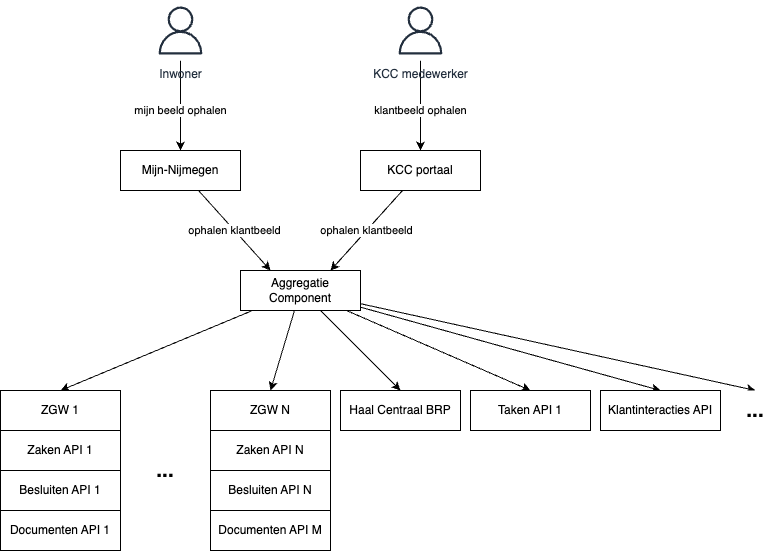

The diagram above was exported from draw.io. Its source (the exported page's mxGraphModel, read from the mxfile embedded in the PNG):
<mxGraphModel dx="1725" dy="1092" grid="1" gridSize="10" guides="1" tooltips="1" connect="1" arrows="1" fold="1" page="1" pageScale="1" pageWidth="827" pageHeight="1169" math="0" shadow="0">
  <root>
    <mxCell id="0" />
    <mxCell id="1" parent="0" />
    <mxCell id="28" style="edgeStyle=none;html=1;entryX=0.5;entryY=0;entryDx=0;entryDy=0;" edge="1" parent="1" source="2" target="23">
      <mxGeometry relative="1" as="geometry" />
    </mxCell>
    <mxCell id="29" style="edgeStyle=none;html=1;entryX=0.5;entryY=0;entryDx=0;entryDy=0;" edge="1" parent="1" source="2" target="24">
      <mxGeometry relative="1" as="geometry" />
    </mxCell>
    <mxCell id="30" style="edgeStyle=none;html=1;entryX=0.5;entryY=0;entryDx=0;entryDy=0;" edge="1" parent="1" source="2" target="18">
      <mxGeometry relative="1" as="geometry" />
    </mxCell>
    <mxCell id="31" style="edgeStyle=none;html=1;entryX=0.5;entryY=0;entryDx=0;entryDy=0;" edge="1" parent="1" source="2" target="25">
      <mxGeometry relative="1" as="geometry" />
    </mxCell>
    <mxCell id="32" style="edgeStyle=none;html=1;entryX=0.5;entryY=0;entryDx=0;entryDy=0;" edge="1" parent="1" source="2" target="27">
      <mxGeometry relative="1" as="geometry" />
    </mxCell>
    <mxCell id="35" style="edgeStyle=none;html=1;entryX=0.5;entryY=0;entryDx=0;entryDy=0;" edge="1" parent="1" source="2" target="34">
      <mxGeometry relative="1" as="geometry" />
    </mxCell>
    <mxCell id="2" value="Aggregatie Component" style="rounded=0;whiteSpace=wrap;html=1;" parent="1" vertex="1">
      <mxGeometry x="280" y="520" width="120" height="40" as="geometry" />
    </mxCell>
    <mxCell id="10" value="ophalen klantbeeld" style="edgeStyle=none;html=1;entryX=0.25;entryY=0;entryDx=0;entryDy=0;" parent="1" source="4" target="2" edge="1">
      <mxGeometry relative="1" as="geometry">
        <mxPoint as="offset" />
      </mxGeometry>
    </mxCell>
    <mxCell id="4" value="Mijn-Nijmegen" style="rounded=0;whiteSpace=wrap;html=1;" parent="1" vertex="1">
      <mxGeometry x="160" y="400" width="120" height="40" as="geometry" />
    </mxCell>
    <mxCell id="8" value="mijn beeld ophalen" style="edgeStyle=none;html=1;entryX=0.5;entryY=0;entryDx=0;entryDy=0;" parent="1" source="7" target="4" edge="1">
      <mxGeometry x="0.1111" relative="1" as="geometry">
        <mxPoint as="offset" />
      </mxGeometry>
    </mxCell>
    <mxCell id="7" value="Inwoner" style="sketch=0;outlineConnect=0;fontColor=#232F3E;gradientColor=none;strokeColor=#232F3E;fillColor=#ffffff;dashed=0;verticalLabelPosition=bottom;verticalAlign=top;align=center;html=1;fontSize=12;fontStyle=0;aspect=fixed;shape=mxgraph.aws4.resourceIcon;resIcon=mxgraph.aws4.user;" parent="1" vertex="1">
      <mxGeometry x="190" y="250" width="60" height="60" as="geometry" />
    </mxCell>
    <mxCell id="14" value="ophalen klantbeeld" style="edgeStyle=none;html=1;entryX=0.75;entryY=0;entryDx=0;entryDy=0;" edge="1" parent="1" source="11" target="2">
      <mxGeometry relative="1" as="geometry" />
    </mxCell>
    <mxCell id="11" value="KCC portaal" style="rounded=0;whiteSpace=wrap;html=1;" vertex="1" parent="1">
      <mxGeometry x="400" y="400" width="120" height="40" as="geometry" />
    </mxCell>
    <mxCell id="12" value="klantbeeld ophalen" style="edgeStyle=none;html=1;entryX=0.5;entryY=0;entryDx=0;entryDy=0;" edge="1" parent="1" source="13" target="11">
      <mxGeometry x="0.1111" relative="1" as="geometry">
        <mxPoint as="offset" />
      </mxGeometry>
    </mxCell>
    <mxCell id="13" value="KCC medewerker" style="sketch=0;outlineConnect=0;fontColor=#232F3E;gradientColor=none;strokeColor=#232F3E;fillColor=#ffffff;dashed=0;verticalLabelPosition=bottom;verticalAlign=top;align=center;html=1;fontSize=12;fontStyle=0;aspect=fixed;shape=mxgraph.aws4.resourceIcon;resIcon=mxgraph.aws4.user;" vertex="1" parent="1">
      <mxGeometry x="430" y="250" width="60" height="60" as="geometry" />
    </mxCell>
    <mxCell id="16" value="Zaken API 1" style="rounded=0;whiteSpace=wrap;html=1;" vertex="1" parent="1">
      <mxGeometry x="40" y="680" width="120" height="40" as="geometry" />
    </mxCell>
    <mxCell id="17" value="Zaken API N" style="rounded=0;whiteSpace=wrap;html=1;" vertex="1" parent="1">
      <mxGeometry x="250" y="680" width="120" height="40" as="geometry" />
    </mxCell>
    <mxCell id="18" value="Haal Centraal BRP" style="rounded=0;whiteSpace=wrap;html=1;" vertex="1" parent="1">
      <mxGeometry x="380" y="640" width="120" height="40" as="geometry" />
    </mxCell>
    <mxCell id="19" value="Besluiten API N" style="rounded=0;whiteSpace=wrap;html=1;" vertex="1" parent="1">
      <mxGeometry x="250" y="720" width="120" height="40" as="geometry" />
    </mxCell>
    <mxCell id="20" value="Documenten API M" style="rounded=0;whiteSpace=wrap;html=1;" vertex="1" parent="1">
      <mxGeometry x="250" y="760" width="120" height="40" as="geometry" />
    </mxCell>
    <mxCell id="21" value="Besluiten API 1" style="rounded=0;whiteSpace=wrap;html=1;" vertex="1" parent="1">
      <mxGeometry x="40" y="720" width="120" height="40" as="geometry" />
    </mxCell>
    <mxCell id="22" value="Documenten API 1" style="rounded=0;whiteSpace=wrap;html=1;" vertex="1" parent="1">
      <mxGeometry x="40" y="760" width="120" height="40" as="geometry" />
    </mxCell>
    <mxCell id="23" value="ZGW 1" style="rounded=0;whiteSpace=wrap;html=1;" vertex="1" parent="1">
      <mxGeometry x="40" y="640" width="120" height="40" as="geometry" />
    </mxCell>
    <mxCell id="24" value="ZGW N" style="rounded=0;whiteSpace=wrap;html=1;" vertex="1" parent="1">
      <mxGeometry x="250" y="640" width="120" height="40" as="geometry" />
    </mxCell>
    <mxCell id="25" value="Taken API 1" style="rounded=0;whiteSpace=wrap;html=1;" vertex="1" parent="1">
      <mxGeometry x="510" y="640" width="120" height="40" as="geometry" />
    </mxCell>
    <mxCell id="26" value="&lt;b&gt;&lt;font style=&quot;font-size: 21px;&quot;&gt;...&lt;/font&gt;&lt;/b&gt;" style="rounded=0;whiteSpace=wrap;html=1;strokeColor=none;" vertex="1" parent="1">
      <mxGeometry x="180" y="700" width="50" height="40" as="geometry" />
    </mxCell>
    <mxCell id="27" value="Klantinteracties API" style="rounded=0;whiteSpace=wrap;html=1;" vertex="1" parent="1">
      <mxGeometry x="640" y="640" width="120" height="40" as="geometry" />
    </mxCell>
    <mxCell id="34" value="&lt;b&gt;&lt;font style=&quot;font-size: 21px;&quot;&gt;...&lt;/font&gt;&lt;/b&gt;" style="rounded=0;whiteSpace=wrap;html=1;strokeColor=none;" vertex="1" parent="1">
      <mxGeometry x="770" y="640" width="50" height="40" as="geometry" />
    </mxCell>
  </root>
</mxGraphModel>